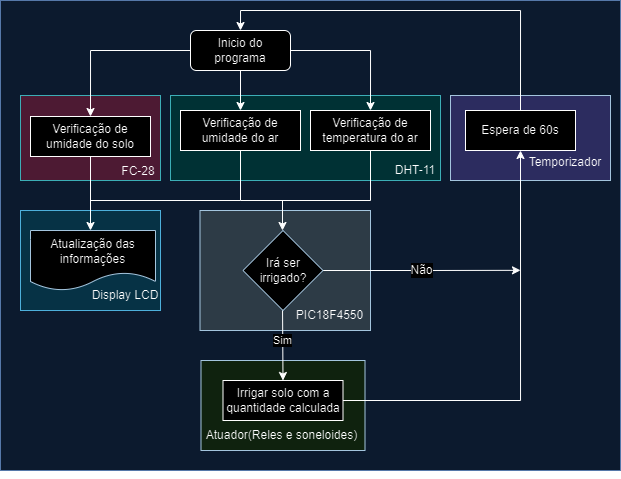

The diagram above was exported from draw.io. Its source (the exported page's mxGraphModel, read from the mxfile embedded in the PNG):
<mxGraphModel dx="893" dy="1632" grid="1" gridSize="10" guides="1" tooltips="1" connect="1" arrows="1" fold="1" page="1" pageScale="1" pageWidth="827" pageHeight="1169" math="0" shadow="0">
  <root>
    <mxCell id="WIyWlLk6GJQsqaUBKTNV-0" />
    <mxCell id="WIyWlLk6GJQsqaUBKTNV-1" parent="WIyWlLk6GJQsqaUBKTNV-0" />
    <mxCell id="DrgpaQIbDEKeFzSxMOjj-13" value="" style="rounded=0;whiteSpace=wrap;html=1;fillColor=#dae8fc;strokeColor=#6c8ebf;" parent="WIyWlLk6GJQsqaUBKTNV-1" vertex="1">
      <mxGeometry x="150" y="-100" width="620" height="470" as="geometry" />
    </mxCell>
    <mxCell id="DrgpaQIbDEKeFzSxMOjj-20" value="" style="rounded=0;whiteSpace=wrap;html=1;fillColor=#FFCCE6;strokeColor=#0e8088;" parent="WIyWlLk6GJQsqaUBKTNV-1" vertex="1">
      <mxGeometry x="170" y="-5" width="140" height="85" as="geometry" />
    </mxCell>
    <mxCell id="DrgpaQIbDEKeFzSxMOjj-14" value="" style="rounded=0;whiteSpace=wrap;html=1;fillColor=#b0e3e6;strokeColor=#0e8088;" parent="WIyWlLk6GJQsqaUBKTNV-1" vertex="1">
      <mxGeometry x="320" y="-5" width="270" height="85" as="geometry" />
    </mxCell>
    <mxCell id="DrgpaQIbDEKeFzSxMOjj-59" style="edgeStyle=orthogonalEdgeStyle;rounded=0;orthogonalLoop=1;jettySize=auto;html=1;entryX=0.5;entryY=0;entryDx=0;entryDy=0;fontFamily=Helvetica;fontSize=12;fontColor=default;" parent="WIyWlLk6GJQsqaUBKTNV-1" source="WIyWlLk6GJQsqaUBKTNV-3" target="DrgpaQIbDEKeFzSxMOjj-44" edge="1">
      <mxGeometry relative="1" as="geometry" />
    </mxCell>
    <mxCell id="DrgpaQIbDEKeFzSxMOjj-60" style="edgeStyle=orthogonalEdgeStyle;rounded=0;orthogonalLoop=1;jettySize=auto;html=1;entryX=0.5;entryY=0;entryDx=0;entryDy=0;fontFamily=Helvetica;fontSize=12;fontColor=default;" parent="WIyWlLk6GJQsqaUBKTNV-1" source="WIyWlLk6GJQsqaUBKTNV-3" target="DrgpaQIbDEKeFzSxMOjj-3" edge="1">
      <mxGeometry relative="1" as="geometry" />
    </mxCell>
    <mxCell id="DrgpaQIbDEKeFzSxMOjj-61" style="edgeStyle=orthogonalEdgeStyle;rounded=0;orthogonalLoop=1;jettySize=auto;html=1;entryX=0.5;entryY=0;entryDx=0;entryDy=0;fontFamily=Helvetica;fontSize=12;fontColor=default;" parent="WIyWlLk6GJQsqaUBKTNV-1" source="WIyWlLk6GJQsqaUBKTNV-3" target="DrgpaQIbDEKeFzSxMOjj-7" edge="1">
      <mxGeometry relative="1" as="geometry" />
    </mxCell>
    <mxCell id="WIyWlLk6GJQsqaUBKTNV-3" value="Inicio do programa" style="rounded=1;whiteSpace=wrap;html=1;fontSize=12;glass=0;strokeWidth=1;shadow=0;" parent="WIyWlLk6GJQsqaUBKTNV-1" vertex="1">
      <mxGeometry x="340" y="-70" width="100" height="40" as="geometry" />
    </mxCell>
    <mxCell id="DrgpaQIbDEKeFzSxMOjj-18" value="" style="rounded=0;whiteSpace=wrap;html=1;fillColor=#CCCCFF;strokeColor=#23445d;" parent="WIyWlLk6GJQsqaUBKTNV-1" vertex="1">
      <mxGeometry x="600" y="-5" width="160" height="85" as="geometry" />
    </mxCell>
    <mxCell id="DrgpaQIbDEKeFzSxMOjj-23" value="" style="rounded=0;whiteSpace=wrap;html=1;fillColor=#D5E8D4;strokeColor=#23445d;" parent="WIyWlLk6GJQsqaUBKTNV-1" vertex="1">
      <mxGeometry x="350.5" y="260" width="164" height="90" as="geometry" />
    </mxCell>
    <mxCell id="DrgpaQIbDEKeFzSxMOjj-63" style="edgeStyle=orthogonalEdgeStyle;rounded=0;orthogonalLoop=1;jettySize=auto;html=1;exitX=0.5;exitY=0;exitDx=0;exitDy=0;entryX=0.5;entryY=0;entryDx=0;entryDy=0;fontFamily=Helvetica;fontSize=12;fontColor=default;" parent="WIyWlLk6GJQsqaUBKTNV-1" source="WIyWlLk6GJQsqaUBKTNV-12" target="WIyWlLk6GJQsqaUBKTNV-3" edge="1">
      <mxGeometry relative="1" as="geometry" />
    </mxCell>
    <mxCell id="WIyWlLk6GJQsqaUBKTNV-12" value="Espera de 60s" style="rounded=0;whiteSpace=wrap;html=1;fontSize=12;glass=0;strokeWidth=1;shadow=0;" parent="WIyWlLk6GJQsqaUBKTNV-1" vertex="1">
      <mxGeometry x="615" y="10" width="110" height="40" as="geometry" />
    </mxCell>
    <mxCell id="DrgpaQIbDEKeFzSxMOjj-16" value="" style="rounded=0;whiteSpace=wrap;html=1;fillColor=#bac8d3;strokeColor=#23445d;" parent="WIyWlLk6GJQsqaUBKTNV-1" vertex="1">
      <mxGeometry x="349.5" y="110" width="170.5" height="120" as="geometry" />
    </mxCell>
    <mxCell id="DrgpaQIbDEKeFzSxMOjj-73" style="edgeStyle=orthogonalEdgeStyle;rounded=0;orthogonalLoop=1;jettySize=auto;html=1;exitX=1;exitY=0.5;exitDx=0;exitDy=0;entryX=0.5;entryY=1;entryDx=0;entryDy=0;fontFamily=Helvetica;fontSize=12;fontColor=default;" parent="WIyWlLk6GJQsqaUBKTNV-1" source="DrgpaQIbDEKeFzSxMOjj-2" target="WIyWlLk6GJQsqaUBKTNV-12" edge="1">
      <mxGeometry relative="1" as="geometry" />
    </mxCell>
    <mxCell id="DrgpaQIbDEKeFzSxMOjj-2" value="Irrigar solo com a quantidade calculada" style="rounded=0;whiteSpace=wrap;html=1;fontSize=12;glass=0;strokeWidth=1;shadow=0;" parent="WIyWlLk6GJQsqaUBKTNV-1" vertex="1">
      <mxGeometry x="372.5" y="280" width="120" height="40" as="geometry" />
    </mxCell>
    <mxCell id="DrgpaQIbDEKeFzSxMOjj-26" value="" style="rounded=0;whiteSpace=wrap;html=1;fillColor=#b1ddf0;strokeColor=#10739e;" parent="WIyWlLk6GJQsqaUBKTNV-1" vertex="1">
      <mxGeometry x="170" y="110" width="140" height="100" as="geometry" />
    </mxCell>
    <mxCell id="DrgpaQIbDEKeFzSxMOjj-3" value="Verificação de umidade do ar" style="rounded=0;whiteSpace=wrap;html=1;fontSize=12;glass=0;strokeWidth=1;shadow=0;" parent="WIyWlLk6GJQsqaUBKTNV-1" vertex="1">
      <mxGeometry x="330" y="10" width="120" height="40" as="geometry" />
    </mxCell>
    <mxCell id="DrgpaQIbDEKeFzSxMOjj-10" value="Sim" style="edgeStyle=orthogonalEdgeStyle;rounded=0;orthogonalLoop=1;jettySize=auto;html=1;entryX=0.5;entryY=0;entryDx=0;entryDy=0;" parent="WIyWlLk6GJQsqaUBKTNV-1" target="DrgpaQIbDEKeFzSxMOjj-2" edge="1">
      <mxGeometry relative="1" as="geometry">
        <mxPoint x="431.9655172413793" y="200" as="sourcePoint" />
        <mxPoint as="offset" />
      </mxGeometry>
    </mxCell>
    <mxCell id="DrgpaQIbDEKeFzSxMOjj-7" value="Verificação de temperatura do ar" style="rounded=0;whiteSpace=wrap;html=1;fontSize=12;glass=0;strokeWidth=1;shadow=0;" parent="WIyWlLk6GJQsqaUBKTNV-1" vertex="1">
      <mxGeometry x="460" y="10" width="120" height="40" as="geometry" />
    </mxCell>
    <mxCell id="DrgpaQIbDEKeFzSxMOjj-15" value="DHT-11" style="text;html=1;strokeColor=none;fillColor=none;align=center;verticalAlign=middle;whiteSpace=wrap;rounded=0;" parent="WIyWlLk6GJQsqaUBKTNV-1" vertex="1">
      <mxGeometry x="540" y="65" width="50" height="10" as="geometry" />
    </mxCell>
    <mxCell id="DrgpaQIbDEKeFzSxMOjj-17" value="PIC18F4550" style="text;html=1;strokeColor=none;fillColor=none;align=center;verticalAlign=middle;whiteSpace=wrap;rounded=0;" parent="WIyWlLk6GJQsqaUBKTNV-1" vertex="1">
      <mxGeometry x="447" y="210" width="65" height="9" as="geometry" />
    </mxCell>
    <mxCell id="DrgpaQIbDEKeFzSxMOjj-19" value="Temporizador" style="text;html=1;strokeColor=none;fillColor=none;align=center;verticalAlign=middle;whiteSpace=wrap;rounded=0;" parent="WIyWlLk6GJQsqaUBKTNV-1" vertex="1">
      <mxGeometry x="685" y="57" width="60" height="9" as="geometry" />
    </mxCell>
    <mxCell id="DrgpaQIbDEKeFzSxMOjj-21" value="FC-28" style="text;html=1;strokeColor=none;fillColor=none;align=center;verticalAlign=middle;whiteSpace=wrap;rounded=0;" parent="WIyWlLk6GJQsqaUBKTNV-1" vertex="1">
      <mxGeometry x="268" y="68" width="40" height="5" as="geometry" />
    </mxCell>
    <mxCell id="DrgpaQIbDEKeFzSxMOjj-24" value="Atuador(Reles e soneloides)" style="text;html=1;strokeColor=none;fillColor=none;align=center;verticalAlign=middle;whiteSpace=wrap;rounded=0;" parent="WIyWlLk6GJQsqaUBKTNV-1" vertex="1">
      <mxGeometry x="350" y="320" width="162.5" height="30" as="geometry" />
    </mxCell>
    <mxCell id="DrgpaQIbDEKeFzSxMOjj-56" value="Atualização das informações" style="shape=document;whiteSpace=wrap;html=1;boundedLbl=1;rounded=0;strokeColor=#23445d;fontFamily=Helvetica;fontSize=12;fontColor=default;fillColor=#FFFFFF;" parent="WIyWlLk6GJQsqaUBKTNV-1" vertex="1">
      <mxGeometry x="180" y="130" width="125" height="60" as="geometry" />
    </mxCell>
    <mxCell id="DrgpaQIbDEKeFzSxMOjj-28" value="Display LCD" style="text;html=1;strokeColor=none;fillColor=none;align=center;verticalAlign=middle;whiteSpace=wrap;rounded=0;" parent="WIyWlLk6GJQsqaUBKTNV-1" vertex="1">
      <mxGeometry x="240" y="190" width="70" height="10" as="geometry" />
    </mxCell>
    <mxCell id="DrgpaQIbDEKeFzSxMOjj-29" style="edgeStyle=orthogonalEdgeStyle;rounded=0;orthogonalLoop=1;jettySize=auto;html=1;exitX=0.5;exitY=1;exitDx=0;exitDy=0;fontFamily=Helvetica;fontSize=12;fontColor=default;" parent="WIyWlLk6GJQsqaUBKTNV-1" source="DrgpaQIbDEKeFzSxMOjj-13" target="DrgpaQIbDEKeFzSxMOjj-13" edge="1">
      <mxGeometry relative="1" as="geometry" />
    </mxCell>
    <mxCell id="DrgpaQIbDEKeFzSxMOjj-44" value="Verificação de umidade do solo" style="rounded=0;whiteSpace=wrap;html=1;fontSize=12;glass=0;strokeWidth=1;shadow=0;" parent="WIyWlLk6GJQsqaUBKTNV-1" vertex="1">
      <mxGeometry x="180" y="16" width="120" height="40" as="geometry" />
    </mxCell>
    <mxCell id="DrgpaQIbDEKeFzSxMOjj-69" value="" style="endArrow=classic;html=1;rounded=0;fontFamily=Helvetica;fontSize=12;fontColor=default;exitX=0.5;exitY=1;exitDx=0;exitDy=0;" parent="WIyWlLk6GJQsqaUBKTNV-1" source="DrgpaQIbDEKeFzSxMOjj-44" edge="1">
      <mxGeometry width="50" height="50" relative="1" as="geometry">
        <mxPoint x="190" y="180" as="sourcePoint" />
        <mxPoint x="240" y="130" as="targetPoint" />
      </mxGeometry>
    </mxCell>
    <mxCell id="DrgpaQIbDEKeFzSxMOjj-70" value="" style="endArrow=none;html=1;rounded=0;fontFamily=Helvetica;fontSize=12;fontColor=default;entryX=0.5;entryY=1;entryDx=0;entryDy=0;" parent="WIyWlLk6GJQsqaUBKTNV-1" target="DrgpaQIbDEKeFzSxMOjj-3" edge="1">
      <mxGeometry width="50" height="50" relative="1" as="geometry">
        <mxPoint x="240" y="100" as="sourcePoint" />
        <mxPoint x="440" y="90" as="targetPoint" />
        <Array as="points">
          <mxPoint x="390" y="100" />
        </Array>
      </mxGeometry>
    </mxCell>
    <mxCell id="DrgpaQIbDEKeFzSxMOjj-71" value="" style="endArrow=none;html=1;rounded=0;fontFamily=Helvetica;fontSize=12;fontColor=default;entryX=0.5;entryY=1;entryDx=0;entryDy=0;" parent="WIyWlLk6GJQsqaUBKTNV-1" target="DrgpaQIbDEKeFzSxMOjj-7" edge="1">
      <mxGeometry width="50" height="50" relative="1" as="geometry">
        <mxPoint x="390" y="100" as="sourcePoint" />
        <mxPoint x="440" y="90" as="targetPoint" />
        <Array as="points">
          <mxPoint x="520" y="100" />
        </Array>
      </mxGeometry>
    </mxCell>
    <mxCell id="DrgpaQIbDEKeFzSxMOjj-72" value="" style="endArrow=classic;html=1;rounded=0;fontFamily=Helvetica;fontSize=12;fontColor=default;entryX=0.5;entryY=0;entryDx=0;entryDy=0;" parent="WIyWlLk6GJQsqaUBKTNV-1" edge="1">
      <mxGeometry width="50" height="50" relative="1" as="geometry">
        <mxPoint x="432" y="100" as="sourcePoint" />
        <mxPoint x="431.9999999999998" y="130" as="targetPoint" />
      </mxGeometry>
    </mxCell>
    <mxCell id="DrgpaQIbDEKeFzSxMOjj-76" value="Não" style="edgeStyle=orthogonalEdgeStyle;rounded=0;orthogonalLoop=1;jettySize=auto;html=1;exitX=1;exitY=0.5;exitDx=0;exitDy=0;fontFamily=Helvetica;fontSize=12;fontColor=default;" parent="WIyWlLk6GJQsqaUBKTNV-1" source="DrgpaQIbDEKeFzSxMOjj-75" edge="1">
      <mxGeometry relative="1" as="geometry">
        <mxPoint x="670.0000000000002" y="169.83333333333348" as="targetPoint" />
      </mxGeometry>
    </mxCell>
    <mxCell id="DrgpaQIbDEKeFzSxMOjj-75" value="Irá ser irrigado?" style="rhombus;whiteSpace=wrap;html=1;rounded=0;strokeColor=#23445d;fontFamily=Helvetica;fontSize=12;fontColor=default;fillColor=#FFFFFF;" parent="WIyWlLk6GJQsqaUBKTNV-1" vertex="1">
      <mxGeometry x="392.5" y="130" width="80" height="80" as="geometry" />
    </mxCell>
  </root>
</mxGraphModel>